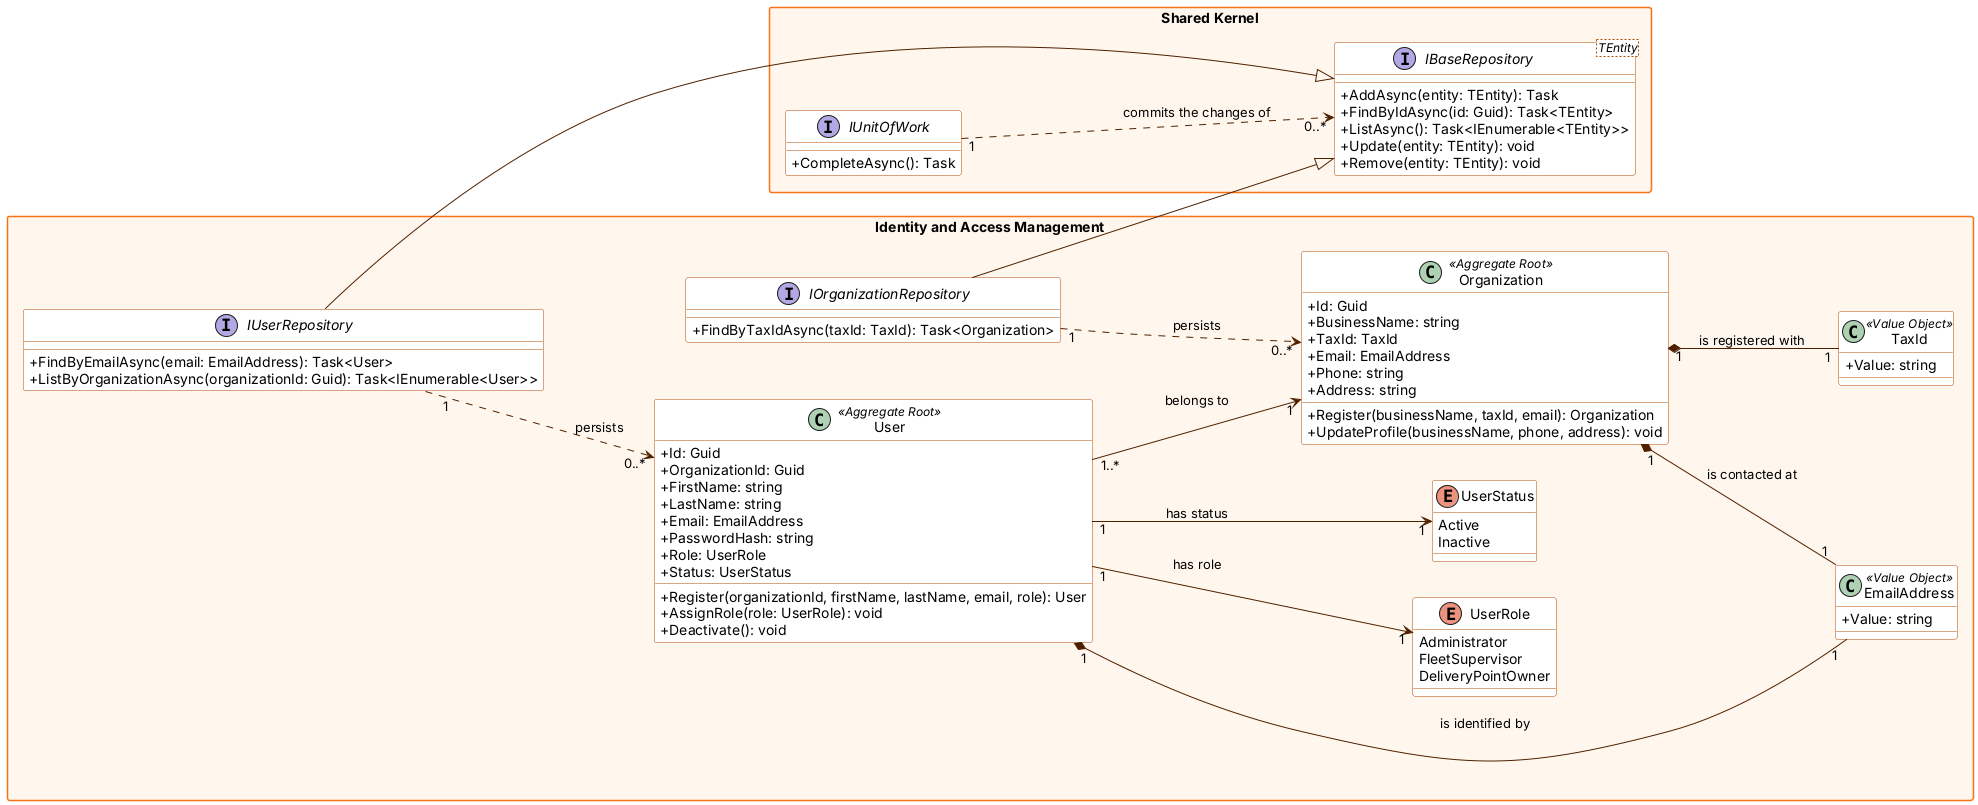

The diagram above was rendered by PlantUML. Its source (embedded in the PNG):
@startuml
' BottleTrack - Backend (C# / ASP.NET Core) - Domain model per bounded context
' Naming conventions applied (C#):
'   - Classes, enumerations and enumeration members: PascalCase
'   - Properties: public, PascalCase (shown with +)
'   - Methods: PascalCase; method parameters: camelCase
skinparam classAttributeIconSize 0
skinparam packageStyle rectangle
skinparam shadowing false
skinparam defaultFontName Arial
skinparam class {
  BackgroundColor #ffffff
  BorderColor #b34900
  ArrowColor #4f2000
}
skinparam package {
  BackgroundColor #fff7ed
  BorderColor #f97316
}
left to right direction

package "Shared Kernel" {
  interface "IBaseRepository<TEntity>" as IBaseRepository {
    + AddAsync(entity: TEntity): Task
    + FindByIdAsync(id: Guid): Task<TEntity>
    + ListAsync(): Task<IEnumerable<TEntity>>
    + Update(entity: TEntity): void
    + Remove(entity: TEntity): void
  }
  interface IUnitOfWork {
    + CompleteAsync(): Task
  }
  IUnitOfWork "1" ..> "0..*" IBaseRepository : commits the changes of
}
package "Identity and Access Management" {
  class Organization <<Aggregate Root>> {
    + Id: Guid
    + BusinessName: string
    + TaxId: TaxId
    + Email: EmailAddress
    + Phone: string
    + Address: string
    + Register(businessName, taxId, email): Organization
    + UpdateProfile(businessName, phone, address): void
  }
  class User <<Aggregate Root>> {
    + Id: Guid
    + OrganizationId: Guid
    + FirstName: string
    + LastName: string
    + Email: EmailAddress
    + PasswordHash: string
    + Role: UserRole
    + Status: UserStatus
    + Register(organizationId, firstName, lastName, email, role): User
    + AssignRole(role: UserRole): void
    + Deactivate(): void
  }
  class EmailAddress <<Value Object>> {
    + Value: string
  }
  class TaxId <<Value Object>> {
    + Value: string
  }
  enum UserRole {
    Administrator
    FleetSupervisor
    DeliveryPointOwner
  }
  enum UserStatus {
    Active
    Inactive
  }
  interface IOrganizationRepository {
    + FindByTaxIdAsync(taxId: TaxId): Task<Organization>
  }
  interface IUserRepository {
    + FindByEmailAsync(email: EmailAddress): Task<User>
    + ListByOrganizationAsync(organizationId: Guid): Task<IEnumerable<User>>
  }
  User "1..*" --> "1" Organization : belongs to
  User "1" --> "1" UserRole : has role
  User "1" --> "1" UserStatus : has status
  User "1" *-- "1" EmailAddress : is identified by
  Organization "1" *-- "1" EmailAddress : is contacted at
  Organization "1" *-- "1" TaxId : is registered with
  IOrganizationRepository --|> IBaseRepository
  IUserRepository --|> IBaseRepository
  IOrganizationRepository "1" ..> "0..*" Organization : persists
  IUserRepository "1" ..> "0..*" User : persists
}
@enduml